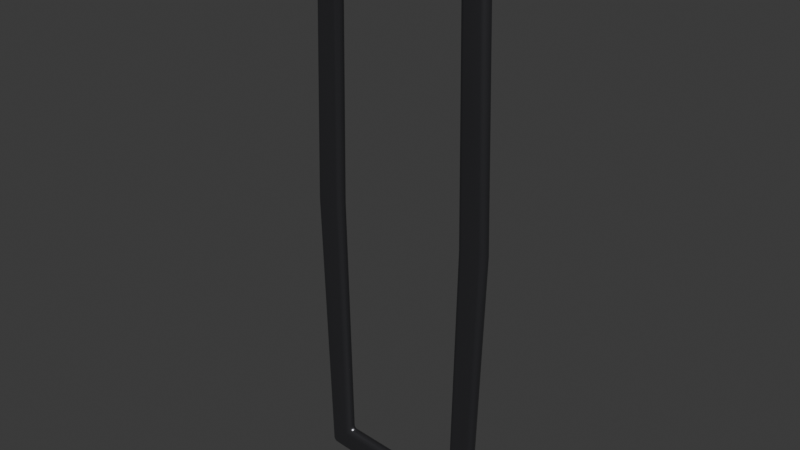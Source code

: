 # Source: piece_queue.blend  (saved by Blender 5.1.30; exported with 4.5.12 LTS)
import bpy
from mathutils import Matrix  # noqa: F401  (used for matrix-valued properties, if any)

bpy.ops.wm.read_factory_settings(use_empty=True)
scene = bpy.context.scene
scene.name = 'Scene'

# ---- collections
col_collection = bpy.data.collections.new('Collection'); scene.collection.children.link(col_collection)

# ---- materials (node trees are filled in below, after node groups)
mat_scoreboxmat_009 = bpy.data.materials.new('ScoreBoxMat.009')

# ---- material node trees
mat_scoreboxmat_009.use_nodes = True; mat_scoreboxmat_009.node_tree.nodes.clear()
_N = mat_scoreboxmat_009.node_tree.nodes; _L = mat_scoreboxmat_009.node_tree.links
n0 = _N.new('ShaderNodeBsdfPrincipled'); n0.name = 'Principled BSDF'; n0.location = (-200, 100)
n0.inputs[0].default_value = (0.1, 0.1, 0.11, 1.0)
n0.inputs[1].default_value = 0.8
n0.inputs[2].default_value = 0.25
n1 = _N.new('ShaderNodeOutputMaterial'); n1.name = 'Material Output'; n1.location = (200, 100)
_L.new(n0.outputs[0], n1.inputs[0])
n1.is_active_output = True

# ---- world
world_world = bpy.data.worlds.new('World'); scene.world = world_world
world_world.use_nodes = True; world_world.node_tree.nodes.clear()
_N = world_world.node_tree.nodes; _L = world_world.node_tree.links
n0 = _N.new('ShaderNodeOutputWorld'); n0.name = 'World Output'; n0.location = (200, 100)
n1 = _N.new('ShaderNodeBackground'); n1.name = 'Background'; n1.location = (-200, 100)
n1.inputs[0].default_value = (0.05088, 0.05088, 0.05088, 1.0)
_L.new(n1.outputs[0], n0.inputs[0])
n0.is_active_output = True
world_world.color = (0.05088, 0.05088, 0.05088)
world_world.sun_shadow_jitter_overblur = 0.0

# ---- meshes
me_scorebox_005 = bpy.data.meshes.new('ScoreBox.005')
me_scorebox_005.from_pydata([(-2.8, 0.18, -9.0), (2.8, 0.18, -9.0), (2.8, 0.18, 9.0), (-2.8, 0.18, 9.0), (-2.0, 0.18, -8.2), (2.0, 0.18, -8.2), (2.0, 0.18, 8.2), (-2.0, 0.18, 8.2), (-2.8, -0.18, -9.0), (2.8, -0.18, -9.0), (2.8, -0.18, 9.0), (-2.8, -0.18, 9.0), (-2.0, -0.18, -8.2), (2.0, -0.18, -8.2), (2.0, -0.18, 8.2), (-2.0, -0.18, 8.2), (0.0, 0.18, -9.28), (0.0, 0.18, -8.36), (0.0, -0.18, -9.28), (0.0, -0.18, -8.36), (3.08, 0.18, 0.0), (2.16, 0.18, 0.0), (3.08, -0.18, 0.0), (2.16, -0.18, 0.0), (0.0, 0.18, 9.28), (0.0, 0.18, 8.36), (0.0, -0.18, 9.28), (0.0, -0.18, 8.36), (-3.08, 0.18, 0.0), (-2.16, 0.18, 0.0), (-3.08, -0.18, 0.0), (-2.16, -0.18, 0.0)], [], [(16, 17, 5, 1), (18, 9, 13, 19), (16, 1, 9, 18), (17, 19, 13, 5), (20, 21, 6, 2), (22, 10, 14, 23), (20, 2, 10, 22), (21, 23, 14, 6), (24, 25, 7, 3), (26, 11, 15, 27), (24, 3, 11, 26), (25, 27, 15, 7), (28, 29, 4, 0), (30, 8, 12, 31), (28, 0, 8, 30), (29, 31, 12, 4), (7, 15, 31, 29), (3, 28, 30, 11), (11, 30, 31, 15), (3, 7, 29, 28), (6, 14, 27, 25), (2, 24, 26, 10), (10, 26, 27, 14), (2, 6, 25, 24), (5, 13, 23, 21), (1, 20, 22, 9), (9, 22, 23, 13), (1, 5, 21, 20), (4, 12, 19, 17), (0, 16, 18, 8), (8, 18, 19, 12), (0, 4, 17, 16)])
me_scorebox_005.polygons.foreach_set('use_smooth', [True] * 32)
me_scorebox_005.materials.append(mat_scoreboxmat_009)
me_scorebox_005.update()

# ---- objects
ob_scorebox = bpy.data.objects.new('ScoreBox', me_scorebox_005)

# ---- transforms, parenting, visibility, modifiers, constraints
ob_scorebox.location = (0.0, 0.0, 0.0)
_m = ob_scorebox.modifiers.new('Bevel', 'BEVEL')
_m.width = 0.75
_m.width_pct = 0.75
_m.segments = 10
_m.angle_limit = 1.2

# ---- collection membership
col_collection.objects.link(ob_scorebox)

# ---- scene / render settings (as saved in the file)
scene.frame_start = 1; scene.frame_end = 250; scene.frame_set(1)
scene.render.engine = 'BLENDER_EEVEE_NEXT'
scene.render.bake_bias = 0.0
scene.render.bake_samples = 0
scene.cycles.sampling_pattern = 'TABULATED_SOBOL'
scene.eevee.use_volume_custom_range = False
bpy.context.view_layer.update()

# ---- added for rendering (the .blend has no active camera and no usable light): camera, sun
cam_auto = bpy.data.cameras.new('AutoCamera')
cam_auto.lens = 50.0
cam_auto.sensor_width = 36.0
cam_auto.clip_end = 1000.0
ob_auto_camera = bpy.data.objects.new('AutoCamera', cam_auto)
scene.collection.objects.link(ob_auto_camera)
ob_auto_camera.location = (18.0963, -21.7156, 14.4771)
ob_auto_camera.rotation_euler = (1.09748, -7.21219e-08, 0.694738)
scene.camera = ob_auto_camera
light_auto_sun = bpy.data.lights.new('AutoSun', 'SUN')
light_auto_sun.energy = 3.0
light_auto_sun.angle = 0.0523599
ob_auto_sun = bpy.data.objects.new('AutoSun', light_auto_sun)
scene.collection.objects.link(ob_auto_sun)
ob_auto_sun.rotation_euler = (0.872665, 0.174533, 0.523599)
bpy.context.view_layer.update()
